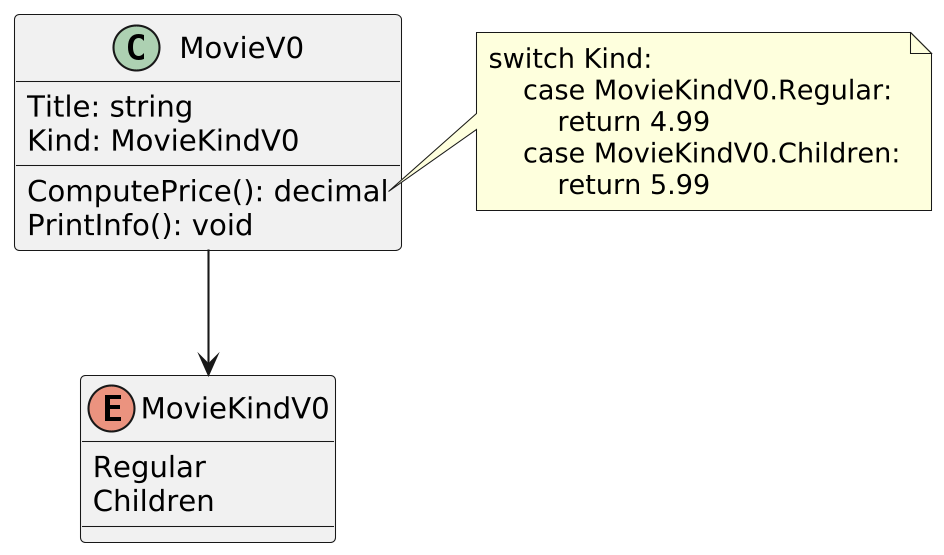

The diagram above was rendered by PlantUML. Its source (embedded in the PNG):
@startuml
skinparamlocked dpi 200

enum MovieKindV0 {
    Regular
    Children
}

class MovieV0 {
    Title: string
    Kind: MovieKindV0
    ComputePrice(): decimal
    PrintInfo(): void
}

note right of MovieV0::ComputePrice
switch Kind:
    case MovieKindV0.Regular:
        return 4.99
    case MovieKindV0.Children:
        return 5.99
end note

MovieV0 --> MovieKindV0
@enduml